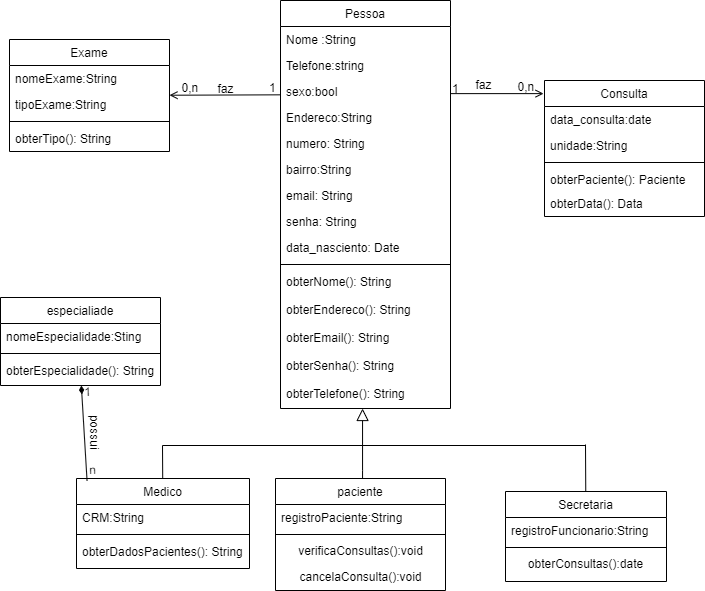

The diagram above was exported from draw.io. Its source (the exported page's mxGraphModel, read from the mxfile embedded in the PNG):
<mxGraphModel dx="1142" dy="792" grid="0" gridSize="10" guides="1" tooltips="1" connect="1" arrows="1" fold="1" page="1" pageScale="1" pageWidth="827" pageHeight="1169" math="0" shadow="0">
  <root>
    <mxCell id="WIyWlLk6GJQsqaUBKTNV-0" />
    <mxCell id="WIyWlLk6GJQsqaUBKTNV-1" parent="WIyWlLk6GJQsqaUBKTNV-0" />
    <mxCell id="zkfFHV4jXpPFQw0GAbJ--0" value="Pessoa" style="swimlane;fontStyle=0;align=center;verticalAlign=top;childLayout=stackLayout;horizontal=1;startSize=26;horizontalStack=0;resizeParent=1;resizeLast=0;collapsible=1;marginBottom=0;rounded=0;shadow=0;strokeWidth=1;" parent="WIyWlLk6GJQsqaUBKTNV-1" vertex="1">
      <mxGeometry x="287" y="9" width="170" height="408" as="geometry">
        <mxRectangle x="230" y="140" width="160" height="26" as="alternateBounds" />
      </mxGeometry>
    </mxCell>
    <mxCell id="zkfFHV4jXpPFQw0GAbJ--1" value="Nome :String " style="text;align=left;verticalAlign=top;spacingLeft=4;spacingRight=4;overflow=hidden;rotatable=0;points=[[0,0.5],[1,0.5]];portConstraint=eastwest;" parent="zkfFHV4jXpPFQw0GAbJ--0" vertex="1">
      <mxGeometry y="26" width="170" height="26" as="geometry" />
    </mxCell>
    <mxCell id="zkfFHV4jXpPFQw0GAbJ--2" value="Telefone:string" style="text;align=left;verticalAlign=top;spacingLeft=4;spacingRight=4;overflow=hidden;rotatable=0;points=[[0,0.5],[1,0.5]];portConstraint=eastwest;rounded=0;shadow=0;html=0;" parent="zkfFHV4jXpPFQw0GAbJ--0" vertex="1">
      <mxGeometry y="52" width="170" height="26" as="geometry" />
    </mxCell>
    <mxCell id="4gbEBOc2m8eoRENVfFfx-8" value="sexo:bool" style="text;align=left;verticalAlign=top;spacingLeft=4;spacingRight=4;overflow=hidden;rotatable=0;points=[[0,0.5],[1,0.5]];portConstraint=eastwest;rounded=0;shadow=0;html=0;" vertex="1" parent="zkfFHV4jXpPFQw0GAbJ--0">
      <mxGeometry y="78" width="170" height="26" as="geometry" />
    </mxCell>
    <mxCell id="4gbEBOc2m8eoRENVfFfx-0" value="Endereco:String " style="text;align=left;verticalAlign=top;spacingLeft=4;spacingRight=4;overflow=hidden;rotatable=0;points=[[0,0.5],[1,0.5]];portConstraint=eastwest;rounded=0;shadow=0;html=0;" vertex="1" parent="zkfFHV4jXpPFQw0GAbJ--0">
      <mxGeometry y="104" width="170" height="26" as="geometry" />
    </mxCell>
    <mxCell id="4gbEBOc2m8eoRENVfFfx-1" value="numero: String" style="text;align=left;verticalAlign=top;spacingLeft=4;spacingRight=4;overflow=hidden;rotatable=0;points=[[0,0.5],[1,0.5]];portConstraint=eastwest;rounded=0;shadow=0;html=0;" vertex="1" parent="zkfFHV4jXpPFQw0GAbJ--0">
      <mxGeometry y="130" width="170" height="26" as="geometry" />
    </mxCell>
    <mxCell id="4gbEBOc2m8eoRENVfFfx-2" value="bairro:String " style="text;align=left;verticalAlign=top;spacingLeft=4;spacingRight=4;overflow=hidden;rotatable=0;points=[[0,0.5],[1,0.5]];portConstraint=eastwest;rounded=0;shadow=0;html=0;" vertex="1" parent="zkfFHV4jXpPFQw0GAbJ--0">
      <mxGeometry y="156" width="170" height="26" as="geometry" />
    </mxCell>
    <mxCell id="4gbEBOc2m8eoRENVfFfx-20" value="email: String" style="text;align=left;verticalAlign=top;spacingLeft=4;spacingRight=4;overflow=hidden;rotatable=0;points=[[0,0.5],[1,0.5]];portConstraint=eastwest;rounded=0;shadow=0;html=0;" vertex="1" parent="zkfFHV4jXpPFQw0GAbJ--0">
      <mxGeometry y="182" width="170" height="26" as="geometry" />
    </mxCell>
    <mxCell id="4gbEBOc2m8eoRENVfFfx-21" value="senha: String" style="text;align=left;verticalAlign=top;spacingLeft=4;spacingRight=4;overflow=hidden;rotatable=0;points=[[0,0.5],[1,0.5]];portConstraint=eastwest;rounded=0;shadow=0;html=0;" vertex="1" parent="zkfFHV4jXpPFQw0GAbJ--0">
      <mxGeometry y="208" width="170" height="26" as="geometry" />
    </mxCell>
    <mxCell id="4gbEBOc2m8eoRENVfFfx-9" value="data_nasciento: Date" style="text;align=left;verticalAlign=top;spacingLeft=4;spacingRight=4;overflow=hidden;rotatable=0;points=[[0,0.5],[1,0.5]];portConstraint=eastwest;rounded=0;shadow=0;html=0;" vertex="1" parent="zkfFHV4jXpPFQw0GAbJ--0">
      <mxGeometry y="234" width="170" height="26" as="geometry" />
    </mxCell>
    <mxCell id="zkfFHV4jXpPFQw0GAbJ--4" value="" style="line;html=1;strokeWidth=1;align=left;verticalAlign=middle;spacingTop=-1;spacingLeft=3;spacingRight=3;rotatable=0;labelPosition=right;points=[];portConstraint=eastwest;" parent="zkfFHV4jXpPFQw0GAbJ--0" vertex="1">
      <mxGeometry y="260" width="170" height="8" as="geometry" />
    </mxCell>
    <mxCell id="zkfFHV4jXpPFQw0GAbJ--5" value="obterNome(): String" style="text;align=left;verticalAlign=top;spacingLeft=4;spacingRight=4;overflow=hidden;rotatable=0;points=[[0,0.5],[1,0.5]];portConstraint=eastwest;" parent="zkfFHV4jXpPFQw0GAbJ--0" vertex="1">
      <mxGeometry y="268" width="170" height="28" as="geometry" />
    </mxCell>
    <mxCell id="4gbEBOc2m8eoRENVfFfx-23" value="obterEndereco(): String" style="text;align=left;verticalAlign=top;spacingLeft=4;spacingRight=4;overflow=hidden;rotatable=0;points=[[0,0.5],[1,0.5]];portConstraint=eastwest;" vertex="1" parent="zkfFHV4jXpPFQw0GAbJ--0">
      <mxGeometry y="296" width="170" height="28" as="geometry" />
    </mxCell>
    <mxCell id="4gbEBOc2m8eoRENVfFfx-64" value="obterEmail(): String" style="text;align=left;verticalAlign=top;spacingLeft=4;spacingRight=4;overflow=hidden;rotatable=0;points=[[0,0.5],[1,0.5]];portConstraint=eastwest;" vertex="1" parent="zkfFHV4jXpPFQw0GAbJ--0">
      <mxGeometry y="324" width="170" height="28" as="geometry" />
    </mxCell>
    <mxCell id="4gbEBOc2m8eoRENVfFfx-65" value="obterSenha(): String" style="text;align=left;verticalAlign=top;spacingLeft=4;spacingRight=4;overflow=hidden;rotatable=0;points=[[0,0.5],[1,0.5]];portConstraint=eastwest;" vertex="1" parent="zkfFHV4jXpPFQw0GAbJ--0">
      <mxGeometry y="352" width="170" height="28" as="geometry" />
    </mxCell>
    <mxCell id="4gbEBOc2m8eoRENVfFfx-67" value="obterTelefone(): String" style="text;align=left;verticalAlign=top;spacingLeft=4;spacingRight=4;overflow=hidden;rotatable=0;points=[[0,0.5],[1,0.5]];portConstraint=eastwest;" vertex="1" parent="zkfFHV4jXpPFQw0GAbJ--0">
      <mxGeometry y="380" width="170" height="28" as="geometry" />
    </mxCell>
    <mxCell id="zkfFHV4jXpPFQw0GAbJ--6" value="Medico" style="swimlane;fontStyle=0;align=center;verticalAlign=top;childLayout=stackLayout;horizontal=1;startSize=26;horizontalStack=0;resizeParent=1;resizeLast=0;collapsible=1;marginBottom=0;rounded=0;shadow=0;strokeWidth=1;" parent="WIyWlLk6GJQsqaUBKTNV-1" vertex="1">
      <mxGeometry x="83" y="487" width="173" height="90" as="geometry">
        <mxRectangle x="130" y="380" width="160" height="26" as="alternateBounds" />
      </mxGeometry>
    </mxCell>
    <mxCell id="zkfFHV4jXpPFQw0GAbJ--7" value="CRM:String" style="text;align=left;verticalAlign=top;spacingLeft=4;spacingRight=4;overflow=hidden;rotatable=0;points=[[0,0.5],[1,0.5]];portConstraint=eastwest;" parent="zkfFHV4jXpPFQw0GAbJ--6" vertex="1">
      <mxGeometry y="26" width="173" height="26" as="geometry" />
    </mxCell>
    <mxCell id="zkfFHV4jXpPFQw0GAbJ--9" value="" style="line;html=1;strokeWidth=1;align=left;verticalAlign=middle;spacingTop=-1;spacingLeft=3;spacingRight=3;rotatable=0;labelPosition=right;points=[];portConstraint=eastwest;" parent="zkfFHV4jXpPFQw0GAbJ--6" vertex="1">
      <mxGeometry y="52" width="173" height="8" as="geometry" />
    </mxCell>
    <mxCell id="4gbEBOc2m8eoRENVfFfx-27" value="obterDadosPacientes(): String" style="text;align=left;verticalAlign=top;spacingLeft=4;spacingRight=4;overflow=hidden;rotatable=0;points=[[0,0.5],[1,0.5]];portConstraint=eastwest;" vertex="1" parent="zkfFHV4jXpPFQw0GAbJ--6">
      <mxGeometry y="60" width="173" height="30" as="geometry" />
    </mxCell>
    <mxCell id="zkfFHV4jXpPFQw0GAbJ--13" value="paciente" style="swimlane;fontStyle=0;align=center;verticalAlign=top;childLayout=stackLayout;horizontal=1;startSize=26;horizontalStack=0;resizeParent=1;resizeLast=0;collapsible=1;marginBottom=0;rounded=0;shadow=0;strokeWidth=1;" parent="WIyWlLk6GJQsqaUBKTNV-1" vertex="1">
      <mxGeometry x="282" y="487" width="170" height="112" as="geometry">
        <mxRectangle x="340" y="380" width="170" height="26" as="alternateBounds" />
      </mxGeometry>
    </mxCell>
    <mxCell id="zkfFHV4jXpPFQw0GAbJ--14" value="registroPaciente:String" style="text;align=left;verticalAlign=top;spacingLeft=4;spacingRight=4;overflow=hidden;rotatable=0;points=[[0,0.5],[1,0.5]];portConstraint=eastwest;" parent="zkfFHV4jXpPFQw0GAbJ--13" vertex="1">
      <mxGeometry y="26" width="170" height="26" as="geometry" />
    </mxCell>
    <mxCell id="zkfFHV4jXpPFQw0GAbJ--15" value="" style="line;html=1;strokeWidth=1;align=left;verticalAlign=middle;spacingTop=-1;spacingLeft=3;spacingRight=3;rotatable=0;labelPosition=right;points=[];portConstraint=eastwest;" parent="zkfFHV4jXpPFQw0GAbJ--13" vertex="1">
      <mxGeometry y="52" width="170" height="8" as="geometry" />
    </mxCell>
    <mxCell id="CD8H-2FUnREu9-BvG0FK-4" value="verificaConsultas():void" style="text;html=1;align=center;verticalAlign=middle;resizable=0;points=[];autosize=1;strokeColor=none;fillColor=none;" parent="zkfFHV4jXpPFQw0GAbJ--13" vertex="1">
      <mxGeometry y="60" width="170" height="26" as="geometry" />
    </mxCell>
    <mxCell id="4gbEBOc2m8eoRENVfFfx-69" value="cancelaConsulta():void" style="text;html=1;align=center;verticalAlign=middle;resizable=0;points=[];autosize=1;strokeColor=none;fillColor=none;" vertex="1" parent="zkfFHV4jXpPFQw0GAbJ--13">
      <mxGeometry y="86" width="170" height="26" as="geometry" />
    </mxCell>
    <mxCell id="zkfFHV4jXpPFQw0GAbJ--16" value="" style="endArrow=block;endSize=10;endFill=0;shadow=0;strokeWidth=1;rounded=0;edgeStyle=orthogonalEdgeStyle;elbow=vertical;" parent="WIyWlLk6GJQsqaUBKTNV-1" source="zkfFHV4jXpPFQw0GAbJ--13" target="zkfFHV4jXpPFQw0GAbJ--0" edge="1">
      <mxGeometry width="160" relative="1" as="geometry">
        <mxPoint x="210" y="373" as="sourcePoint" />
        <mxPoint x="310" y="271" as="targetPoint" />
        <Array as="points">
          <mxPoint x="369" y="479" />
          <mxPoint x="369" y="479" />
        </Array>
      </mxGeometry>
    </mxCell>
    <mxCell id="zkfFHV4jXpPFQw0GAbJ--26" value="" style="endArrow=open;shadow=0;strokeWidth=1;rounded=0;endFill=1;edgeStyle=elbowEdgeStyle;elbow=vertical;entryX=-0.006;entryY=0.1;entryDx=0;entryDy=0;entryPerimeter=0;" parent="WIyWlLk6GJQsqaUBKTNV-1" source="zkfFHV4jXpPFQw0GAbJ--0" target="4gbEBOc2m8eoRENVfFfx-15" edge="1">
      <mxGeometry x="0.5" y="41" relative="1" as="geometry">
        <mxPoint x="380" y="192" as="sourcePoint" />
        <mxPoint x="610" y="165" as="targetPoint" />
        <mxPoint x="-40" y="32" as="offset" />
      </mxGeometry>
    </mxCell>
    <mxCell id="zkfFHV4jXpPFQw0GAbJ--27" value="1" style="resizable=0;align=left;verticalAlign=bottom;labelBackgroundColor=none;fontSize=12;" parent="zkfFHV4jXpPFQw0GAbJ--26" connectable="0" vertex="1">
      <mxGeometry x="-1" relative="1" as="geometry">
        <mxPoint y="4" as="offset" />
      </mxGeometry>
    </mxCell>
    <mxCell id="zkfFHV4jXpPFQw0GAbJ--28" value="0,n" style="resizable=0;align=right;verticalAlign=bottom;labelBackgroundColor=none;fontSize=12;" parent="zkfFHV4jXpPFQw0GAbJ--26" connectable="0" vertex="1">
      <mxGeometry x="1" relative="1" as="geometry">
        <mxPoint x="-344" y="3" as="offset" />
      </mxGeometry>
    </mxCell>
    <mxCell id="zkfFHV4jXpPFQw0GAbJ--29" value="faz" style="text;html=1;resizable=0;points=[];;align=center;verticalAlign=middle;labelBackgroundColor=none;rounded=0;shadow=0;strokeWidth=1;fontSize=12;" parent="zkfFHV4jXpPFQw0GAbJ--26" vertex="1" connectable="0">
      <mxGeometry x="0.5" y="49" relative="1" as="geometry">
        <mxPoint x="-38" y="40" as="offset" />
      </mxGeometry>
    </mxCell>
    <mxCell id="CD8H-2FUnREu9-BvG0FK-5" value="Secretaria" style="swimlane;fontStyle=0;align=center;verticalAlign=top;childLayout=stackLayout;horizontal=1;startSize=26;horizontalStack=0;resizeParent=1;resizeLast=0;collapsible=1;marginBottom=0;rounded=0;shadow=0;strokeWidth=1;" parent="WIyWlLk6GJQsqaUBKTNV-1" vertex="1">
      <mxGeometry x="512" y="500" width="161" height="90" as="geometry">
        <mxRectangle x="340" y="380" width="170" height="26" as="alternateBounds" />
      </mxGeometry>
    </mxCell>
    <mxCell id="CD8H-2FUnREu9-BvG0FK-6" value="registroFuncionario:String" style="text;align=left;verticalAlign=top;spacingLeft=4;spacingRight=4;overflow=hidden;rotatable=0;points=[[0,0.5],[1,0.5]];portConstraint=eastwest;" parent="CD8H-2FUnREu9-BvG0FK-5" vertex="1">
      <mxGeometry y="26" width="161" height="26" as="geometry" />
    </mxCell>
    <mxCell id="CD8H-2FUnREu9-BvG0FK-7" value="" style="line;html=1;strokeWidth=1;align=left;verticalAlign=middle;spacingTop=-1;spacingLeft=3;spacingRight=3;rotatable=0;labelPosition=right;points=[];portConstraint=eastwest;" parent="CD8H-2FUnREu9-BvG0FK-5" vertex="1">
      <mxGeometry y="52" width="161" height="8" as="geometry" />
    </mxCell>
    <mxCell id="4gbEBOc2m8eoRENVfFfx-68" value="obterConsultas():date" style="text;html=1;align=center;verticalAlign=middle;resizable=0;points=[];autosize=1;strokeColor=none;fillColor=none;" vertex="1" parent="CD8H-2FUnREu9-BvG0FK-5">
      <mxGeometry y="60" width="161" height="26" as="geometry" />
    </mxCell>
    <mxCell id="4gbEBOc2m8eoRENVfFfx-15" value="Consulta" style="swimlane;fontStyle=0;align=center;verticalAlign=top;childLayout=stackLayout;horizontal=1;startSize=26;horizontalStack=0;resizeParent=1;resizeLast=0;collapsible=1;marginBottom=0;rounded=0;shadow=0;strokeWidth=1;" vertex="1" parent="WIyWlLk6GJQsqaUBKTNV-1">
      <mxGeometry x="551" y="89" width="160" height="136" as="geometry">
        <mxRectangle x="130" y="380" width="160" height="26" as="alternateBounds" />
      </mxGeometry>
    </mxCell>
    <mxCell id="4gbEBOc2m8eoRENVfFfx-16" value="data_consulta:date" style="text;align=left;verticalAlign=top;spacingLeft=4;spacingRight=4;overflow=hidden;rotatable=0;points=[[0,0.5],[1,0.5]];portConstraint=eastwest;" vertex="1" parent="4gbEBOc2m8eoRENVfFfx-15">
      <mxGeometry y="26" width="160" height="26" as="geometry" />
    </mxCell>
    <mxCell id="4gbEBOc2m8eoRENVfFfx-63" value="unidade:String" style="text;align=left;verticalAlign=top;spacingLeft=4;spacingRight=4;overflow=hidden;rotatable=0;points=[[0,0.5],[1,0.5]];portConstraint=eastwest;" vertex="1" parent="4gbEBOc2m8eoRENVfFfx-15">
      <mxGeometry y="52" width="160" height="26" as="geometry" />
    </mxCell>
    <mxCell id="4gbEBOc2m8eoRENVfFfx-18" value="" style="line;html=1;strokeWidth=1;align=left;verticalAlign=middle;spacingTop=-1;spacingLeft=3;spacingRight=3;rotatable=0;labelPosition=right;points=[];portConstraint=eastwest;" vertex="1" parent="4gbEBOc2m8eoRENVfFfx-15">
      <mxGeometry y="78" width="160" height="8" as="geometry" />
    </mxCell>
    <mxCell id="4gbEBOc2m8eoRENVfFfx-19" value="obterPaciente(): Paciente" style="text;align=left;verticalAlign=top;spacingLeft=4;spacingRight=4;overflow=hidden;rotatable=0;points=[[0,0.5],[1,0.5]];portConstraint=eastwest;fontStyle=0" vertex="1" parent="4gbEBOc2m8eoRENVfFfx-15">
      <mxGeometry y="86" width="160" height="24" as="geometry" />
    </mxCell>
    <mxCell id="4gbEBOc2m8eoRENVfFfx-25" value="obterData(): Data" style="text;align=left;verticalAlign=top;spacingLeft=4;spacingRight=4;overflow=hidden;rotatable=0;points=[[0,0.5],[1,0.5]];portConstraint=eastwest;fontStyle=0" vertex="1" parent="4gbEBOc2m8eoRENVfFfx-15">
      <mxGeometry y="110" width="160" height="26" as="geometry" />
    </mxCell>
    <mxCell id="4gbEBOc2m8eoRENVfFfx-28" value="" style="endArrow=none;html=1;rounded=0;" edge="1" parent="WIyWlLk6GJQsqaUBKTNV-1" target="CD8H-2FUnREu9-BvG0FK-5">
      <mxGeometry width="50" height="50" relative="1" as="geometry">
        <mxPoint x="592" y="453" as="sourcePoint" />
        <mxPoint x="589.71" y="480" as="targetPoint" />
      </mxGeometry>
    </mxCell>
    <mxCell id="4gbEBOc2m8eoRENVfFfx-30" value="" style="endArrow=none;html=1;rounded=0;" edge="1" parent="WIyWlLk6GJQsqaUBKTNV-1">
      <mxGeometry width="50" height="50" relative="1" as="geometry">
        <mxPoint x="169" y="454" as="sourcePoint" />
        <mxPoint x="592" y="454" as="targetPoint" />
      </mxGeometry>
    </mxCell>
    <mxCell id="4gbEBOc2m8eoRENVfFfx-58" value="faz" style="text;html=1;resizable=0;points=[];;align=center;verticalAlign=middle;labelBackgroundColor=none;rounded=0;shadow=0;strokeWidth=1;fontSize=12;" vertex="1" connectable="0" parent="WIyWlLk6GJQsqaUBKTNV-1">
      <mxGeometry x="463" y="79" as="geometry">
        <mxPoint x="-232" y="18" as="offset" />
      </mxGeometry>
    </mxCell>
    <mxCell id="4gbEBOc2m8eoRENVfFfx-59" value="1" style="resizable=0;align=left;verticalAlign=bottom;labelBackgroundColor=none;fontSize=12;" connectable="0" vertex="1" parent="WIyWlLk6GJQsqaUBKTNV-1">
      <mxGeometry x="466" y="121" as="geometry">
        <mxPoint x="-192" y="-16" as="offset" />
      </mxGeometry>
    </mxCell>
    <mxCell id="4gbEBOc2m8eoRENVfFfx-60" value="0,n" style="resizable=0;align=right;verticalAlign=bottom;labelBackgroundColor=none;fontSize=12;" connectable="0" vertex="1" parent="WIyWlLk6GJQsqaUBKTNV-1">
      <mxGeometry x="542" y="103.99999999999997" as="geometry" />
    </mxCell>
    <mxCell id="4gbEBOc2m8eoRENVfFfx-66" value="" style="endArrow=none;html=1;rounded=0;" edge="1" parent="WIyWlLk6GJQsqaUBKTNV-1" source="zkfFHV4jXpPFQw0GAbJ--6">
      <mxGeometry width="50" height="50" relative="1" as="geometry">
        <mxPoint x="322" y="391" as="sourcePoint" />
        <mxPoint x="169" y="454" as="targetPoint" />
      </mxGeometry>
    </mxCell>
    <mxCell id="4gbEBOc2m8eoRENVfFfx-70" value="especialiade" style="swimlane;fontStyle=0;align=center;verticalAlign=top;childLayout=stackLayout;horizontal=1;startSize=26;horizontalStack=0;resizeParent=1;resizeLast=0;collapsible=1;marginBottom=0;rounded=0;shadow=0;strokeWidth=1;" vertex="1" parent="WIyWlLk6GJQsqaUBKTNV-1">
      <mxGeometry x="7" y="306" width="160" height="88" as="geometry">
        <mxRectangle x="130" y="380" width="160" height="26" as="alternateBounds" />
      </mxGeometry>
    </mxCell>
    <mxCell id="4gbEBOc2m8eoRENVfFfx-71" value="nomeEspecialidade:Sting" style="text;align=left;verticalAlign=top;spacingLeft=4;spacingRight=4;overflow=hidden;rotatable=0;points=[[0,0.5],[1,0.5]];portConstraint=eastwest;" vertex="1" parent="4gbEBOc2m8eoRENVfFfx-70">
      <mxGeometry y="26" width="160" height="26" as="geometry" />
    </mxCell>
    <mxCell id="4gbEBOc2m8eoRENVfFfx-72" value="" style="line;html=1;strokeWidth=1;align=left;verticalAlign=middle;spacingTop=-1;spacingLeft=3;spacingRight=3;rotatable=0;labelPosition=right;points=[];portConstraint=eastwest;" vertex="1" parent="4gbEBOc2m8eoRENVfFfx-70">
      <mxGeometry y="52" width="160" height="8" as="geometry" />
    </mxCell>
    <mxCell id="4gbEBOc2m8eoRENVfFfx-73" value="obterEspecialidade(): String" style="text;align=left;verticalAlign=top;spacingLeft=4;spacingRight=4;overflow=hidden;rotatable=0;points=[[0,0.5],[1,0.5]];portConstraint=eastwest;" vertex="1" parent="4gbEBOc2m8eoRENVfFfx-70">
      <mxGeometry y="60" width="160" height="28" as="geometry" />
    </mxCell>
    <mxCell id="4gbEBOc2m8eoRENVfFfx-75" value="possui" style="text;html=1;align=center;verticalAlign=middle;resizable=0;points=[];autosize=1;strokeColor=none;fillColor=none;rotation=90;" vertex="1" parent="WIyWlLk6GJQsqaUBKTNV-1">
      <mxGeometry x="74" y="427" width="53" height="26" as="geometry" />
    </mxCell>
    <mxCell id="4gbEBOc2m8eoRENVfFfx-77" value="" style="endArrow=diamondThin;html=1;rounded=0;exitX=0.061;exitY=0.025;exitDx=0;exitDy=0;exitPerimeter=0;endFill=1;" edge="1" parent="WIyWlLk6GJQsqaUBKTNV-1" source="zkfFHV4jXpPFQw0GAbJ--6" target="4gbEBOc2m8eoRENVfFfx-73">
      <mxGeometry width="50" height="50" relative="1" as="geometry">
        <mxPoint x="132" y="668" as="sourcePoint" />
        <mxPoint x="182" y="618" as="targetPoint" />
      </mxGeometry>
    </mxCell>
    <mxCell id="4gbEBOc2m8eoRENVfFfx-78" value="" style="endArrow=open;html=1;rounded=0;endFill=0;exitX=0;exitY=0.628;exitDx=0;exitDy=0;exitPerimeter=0;" edge="1" parent="WIyWlLk6GJQsqaUBKTNV-1" source="4gbEBOc2m8eoRENVfFfx-8" target="4gbEBOc2m8eoRENVfFfx-32">
      <mxGeometry width="50" height="50" relative="1" as="geometry">
        <mxPoint x="287" y="103" as="sourcePoint" />
        <mxPoint x="169" y="103" as="targetPoint" />
      </mxGeometry>
    </mxCell>
    <mxCell id="4gbEBOc2m8eoRENVfFfx-32" value="Exame" style="swimlane;fontStyle=0;align=center;verticalAlign=top;childLayout=stackLayout;horizontal=1;startSize=26;horizontalStack=0;resizeParent=1;resizeLast=0;collapsible=1;marginBottom=0;rounded=0;shadow=0;strokeWidth=1;" vertex="1" parent="WIyWlLk6GJQsqaUBKTNV-1">
      <mxGeometry x="16" y="48" width="160" height="112" as="geometry">
        <mxRectangle x="130" y="380" width="160" height="26" as="alternateBounds" />
      </mxGeometry>
    </mxCell>
    <mxCell id="4gbEBOc2m8eoRENVfFfx-34" value="nomeExame:String" style="text;align=left;verticalAlign=top;spacingLeft=4;spacingRight=4;overflow=hidden;rotatable=0;points=[[0,0.5],[1,0.5]];portConstraint=eastwest;rounded=0;shadow=0;html=0;" vertex="1" parent="4gbEBOc2m8eoRENVfFfx-32">
      <mxGeometry y="26" width="160" height="26" as="geometry" />
    </mxCell>
    <mxCell id="4gbEBOc2m8eoRENVfFfx-33" value="tipoExame:String" style="text;align=left;verticalAlign=top;spacingLeft=4;spacingRight=4;overflow=hidden;rotatable=0;points=[[0,0.5],[1,0.5]];portConstraint=eastwest;" vertex="1" parent="4gbEBOc2m8eoRENVfFfx-32">
      <mxGeometry y="52" width="160" height="26" as="geometry" />
    </mxCell>
    <mxCell id="4gbEBOc2m8eoRENVfFfx-35" value="" style="line;html=1;strokeWidth=1;align=left;verticalAlign=middle;spacingTop=-1;spacingLeft=3;spacingRight=3;rotatable=0;labelPosition=right;points=[];portConstraint=eastwest;" vertex="1" parent="4gbEBOc2m8eoRENVfFfx-32">
      <mxGeometry y="78" width="160" height="8" as="geometry" />
    </mxCell>
    <mxCell id="4gbEBOc2m8eoRENVfFfx-36" value="obterTipo(): String" style="text;align=left;verticalAlign=top;spacingLeft=4;spacingRight=4;overflow=hidden;rotatable=0;points=[[0,0.5],[1,0.5]];portConstraint=eastwest;fontStyle=0" vertex="1" parent="4gbEBOc2m8eoRENVfFfx-32">
      <mxGeometry y="86" width="160" height="26" as="geometry" />
    </mxCell>
    <mxCell id="4gbEBOc2m8eoRENVfFfx-79" value="1" style="text;html=1;align=center;verticalAlign=middle;resizable=0;points=[];autosize=1;strokeColor=none;fillColor=none;rotation=-1;" vertex="1" parent="WIyWlLk6GJQsqaUBKTNV-1">
      <mxGeometry x="81" y="388" width="25" height="26" as="geometry" />
    </mxCell>
    <mxCell id="4gbEBOc2m8eoRENVfFfx-80" value="n" style="text;html=1;align=center;verticalAlign=middle;resizable=0;points=[];autosize=1;strokeColor=none;fillColor=none;rotation=-1;" vertex="1" parent="WIyWlLk6GJQsqaUBKTNV-1">
      <mxGeometry x="86" y="466" width="25" height="26" as="geometry" />
    </mxCell>
  </root>
</mxGraphModel>